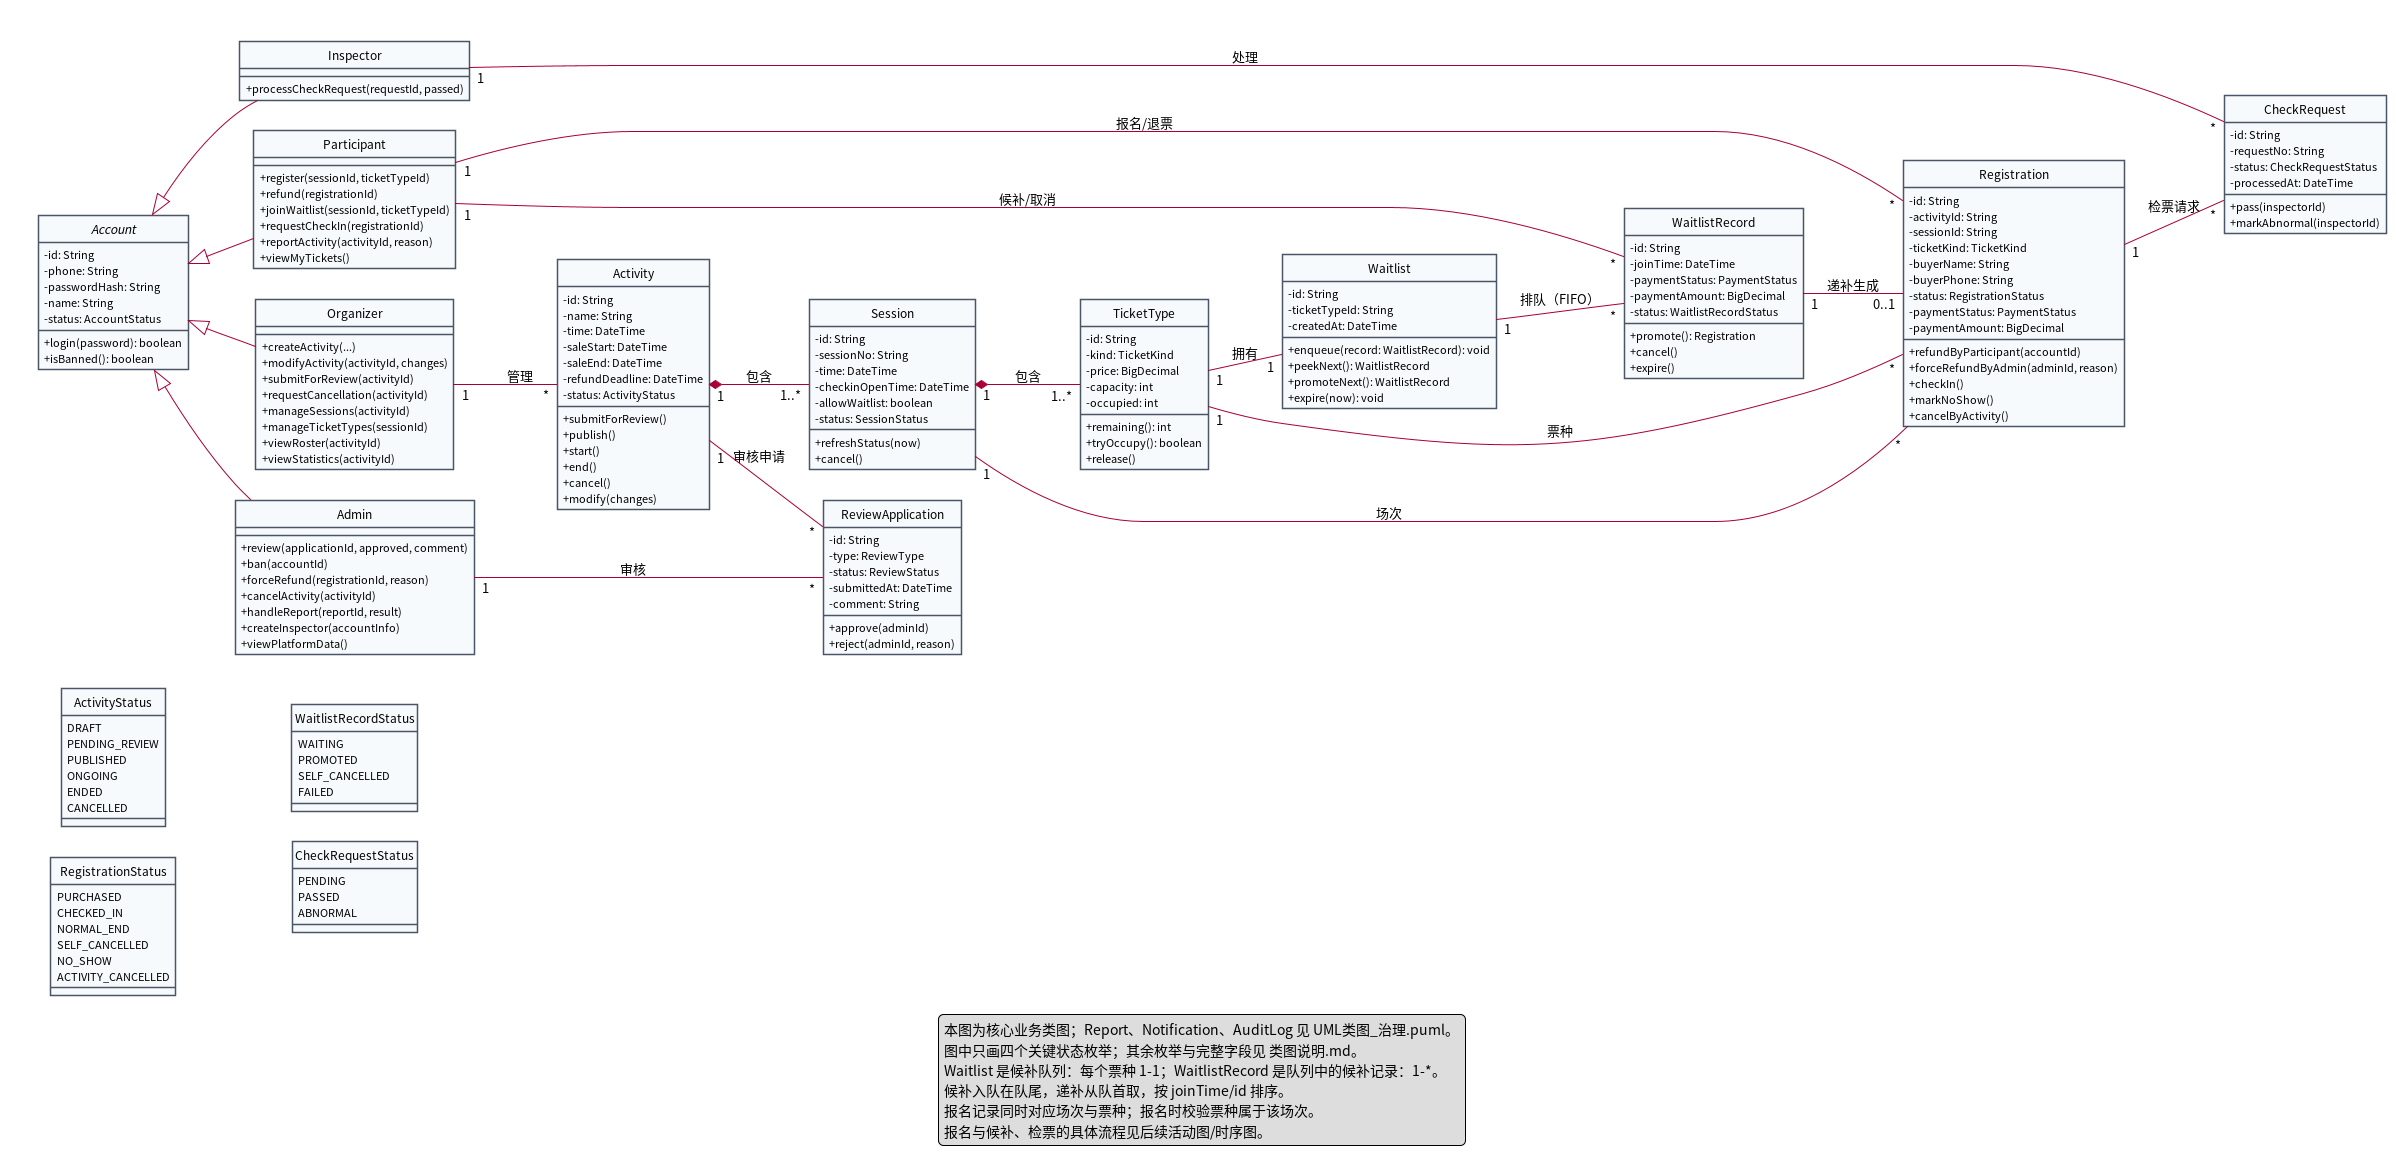

The diagram above was rendered by PlantUML. Its source (embedded in the PNG):
@startuml UML类图
skinparam classAttributeIconSize 0
skinparam shadowing false
skinparam defaultFontName "Noto Sans CJK SC"
skinparam nodesep 30
skinparam ranksep 45
skinparam class {
  BackgroundColor #F7FAFC
  BorderColor #4A5568
}
hide circle
left to right direction

together {
abstract class Account {
  - id: String
  - phone: String
  - passwordHash: String
  - name: String
  - status: AccountStatus
  + login(password): boolean
  + isBanned(): boolean
}
class Participant {
  + register(sessionId, ticketTypeId)
  + refund(registrationId)
  + joinWaitlist(sessionId, ticketTypeId)
  + requestCheckIn(registrationId)
  + reportActivity(activityId, reason)
  + viewMyTickets()
}
class Organizer {
  + createActivity(...)
  + modifyActivity(activityId, changes)
  + submitForReview(activityId)
  + requestCancellation(activityId)
  + manageSessions(activityId)
  + manageTicketTypes(sessionId)
  + viewRoster(activityId)
  + viewStatistics(activityId)
}
class Inspector {
  + processCheckRequest(requestId, passed)
}
class Admin {
  + review(applicationId, approved, comment)
  + ban(accountId)
  + forceRefund(registrationId, reason)
  + cancelActivity(activityId)
  + handleReport(reportId, result)
  + createInspector(accountInfo)
  + viewPlatformData()
}

}
class Activity {
  - id: String
  - name: String
  - time: DateTime
  - saleStart: DateTime
  - saleEnd: DateTime
  - refundDeadline: DateTime
  - status: ActivityStatus
  + submitForReview()
  + publish()
  + start()
  + end()
  + cancel()
  + modify(changes)
}
class Session {
  - id: String
  - sessionNo: String
  - time: DateTime
  - checkinOpenTime: DateTime
  - allowWaitlist: boolean
  - status: SessionStatus
  + refreshStatus(now)
  + cancel()
}
class TicketType {
  - id: String
  - kind: TicketKind
  - price: BigDecimal
  - capacity: int
  - occupied: int
  + remaining(): int
  + tryOccupy(): boolean
  + release()
}
class Registration {
  - id: String
  - activityId: String
  - sessionId: String
  - ticketKind: TicketKind
  - buyerName: String
  - buyerPhone: String
  - status: RegistrationStatus
  - paymentStatus: PaymentStatus
  - paymentAmount: BigDecimal
  + refundByParticipant(accountId)
  + forceRefundByAdmin(adminId, reason)
  + checkIn()
  + markNoShow()
  + cancelByActivity()
}
class Waitlist {
  - id: String
  - ticketTypeId: String
  - createdAt: DateTime
  + enqueue(record: WaitlistRecord): void
  + peekNext(): WaitlistRecord
  + promoteNext(): WaitlistRecord
  + expire(now): void
}
class WaitlistRecord {
  - id: String
  - joinTime: DateTime
  - paymentStatus: PaymentStatus
  - paymentAmount: BigDecimal
  - status: WaitlistRecordStatus
  + promote(): Registration
  + cancel()
  + expire()
}
class CheckRequest {
  - id: String
  - requestNo: String
  - status: CheckRequestStatus
  - processedAt: DateTime
  + pass(inspectorId)
  + markAbnormal(inspectorId)
}
class ReviewApplication {
  - id: String
  - type: ReviewType
  - status: ReviewStatus
  - submittedAt: DateTime
  - comment: String
  + approve(adminId)
  + reject(adminId, reason)
}

enum ActivityStatus {
  DRAFT
  PENDING_REVIEW
  PUBLISHED
  ONGOING
  ENDED
  CANCELLED
}
enum RegistrationStatus {
  PURCHASED
  CHECKED_IN
  NORMAL_END
  SELF_CANCELLED
  NO_SHOW
  ACTIVITY_CANCELLED
}
enum WaitlistRecordStatus {
  WAITING
  PROMOTED
  SELF_CANCELLED
  FAILED
}
enum CheckRequestStatus {
  PENDING
  PASSED
  ABNORMAL
}

Account <|-- Participant
Account <|-- Organizer
Account <|-- Inspector
Account <|-- Admin

Organizer "1" -- "*" Activity : 管理
Activity "1" *-- "1..*" Session : 包含
Session "1" *-- "1..*" TicketType : 包含
Activity "1" -- "*" ReviewApplication : 审核申请
Admin "1" -- "*" ReviewApplication : 审核

Participant "1" -- "*" Registration : 报名/退票
Session "1" -- "*" Registration : 场次
TicketType "1" -- "*" Registration : 票种
Participant "1" -- "*" WaitlistRecord : 候补/取消
TicketType "1" -- "1" Waitlist : 拥有
Waitlist "1" -- "*" WaitlistRecord : 排队（FIFO）
WaitlistRecord "1" -- "0..1" Registration : 递补生成
Registration "1" -- "*" CheckRequest : 检票请求
Inspector "1" -- "*" CheckRequest : 处理

legend bottom
  本图为核心业务类图；Report、Notification、AuditLog 见 UML类图_治理.puml。
  图中只画四个关键状态枚举；其余枚举与完整字段见 类图说明.md。
  Waitlist 是候补队列：每个票种 1-1；WaitlistRecord 是队列中的候补记录：1-*。
  候补入队在队尾，递补从队首取，按 joinTime/id 排序。
  报名记录同时对应场次与票种；报名时校验票种属于该场次。
  报名与候补、检票的具体流程见后续活动图/时序图。
endlegend
@enduml